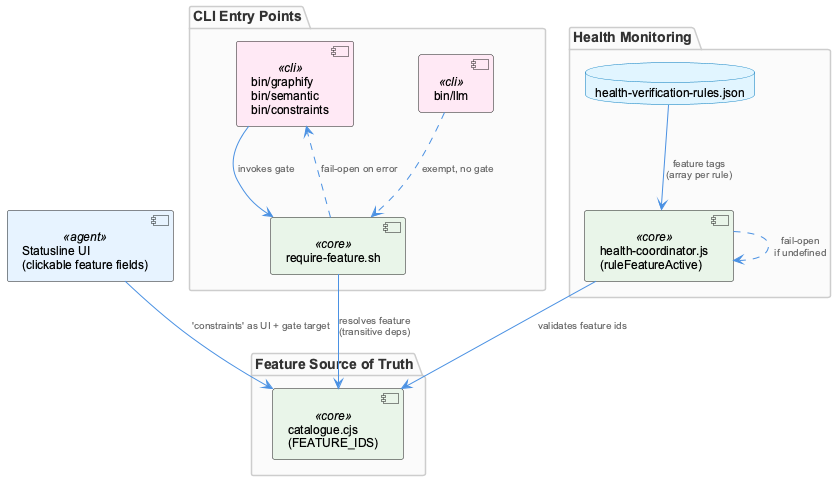

The diagram above was rendered by PlantUML. Its source (embedded in the PNG):
@startuml
!include _standard-style.puml

package "CLI Entry Points" {
  component "bin/graphify\nbin/semantic\nbin/constraints" as clis <<cli>>
  component "bin/llm" as binllm <<cli>>
  component "require-feature.sh" as guard <<core>>
}

package "Feature Source of Truth" {
  component "catalogue.cjs\n(FEATURE_IDS)" as catalogue <<core>>
}

package "Health Monitoring" {
  component "health-coordinator.js\n(ruleFeatureActive)" as coordinator <<core>>
  database "health-verification-rules.json" as rules
}

component "Statusline UI\n(clickable feature fields)" as statusline <<agent>>

clis --> guard : "invokes gate"
guard --> catalogue : "resolves feature\n(transitive deps)"
guard ..> clis : "fail-open on error"

binllm ..> guard : "exempt, no gate"

rules --> coordinator : "feature tags\n(array per rule)"
coordinator --> catalogue : "validates feature ids"
coordinator ..> coordinator : "fail-open\nif undefined"

statusline --> catalogue : "'constraints' as UI + gate target"

@enduml